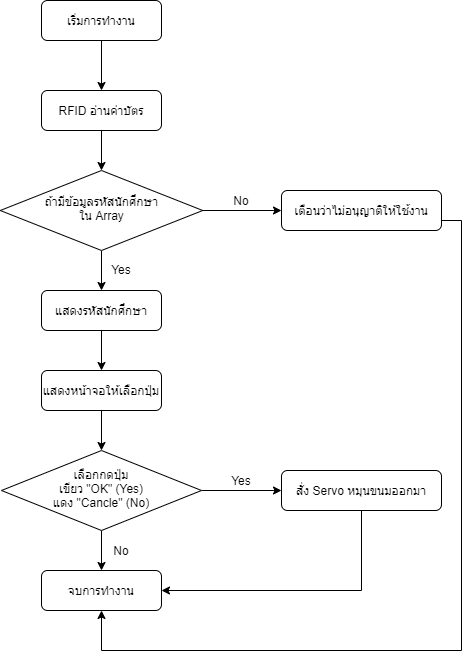

The diagram above was exported from draw.io. Its source (the exported page's mxGraphModel, read from the mxfile embedded in the PNG):
<mxGraphModel dx="1278" dy="1749" grid="1" gridSize="10" guides="1" tooltips="1" connect="1" arrows="1" fold="1" page="1" pageScale="1" pageWidth="827" pageHeight="1169" math="0" shadow="0">
  <root>
    <mxCell id="0" />
    <mxCell id="1" parent="0" />
    <mxCell id="2" style="edgeStyle=orthogonalEdgeStyle;rounded=0;orthogonalLoop=1;jettySize=auto;html=1;exitX=0.5;exitY=1;exitDx=0;exitDy=0;entryX=0.5;entryY=0;entryDx=0;entryDy=0;" edge="1" source="3" target="6" parent="1">
      <mxGeometry relative="1" as="geometry" />
    </mxCell>
    <mxCell id="3" value="RFID อ่านค่าบัตร" style="rounded=1;whiteSpace=wrap;html=1;fontSize=12;glass=0;strokeWidth=1;shadow=0;" vertex="1" parent="1">
      <mxGeometry x="160" y="80" width="120" height="40" as="geometry" />
    </mxCell>
    <mxCell id="4" style="edgeStyle=orthogonalEdgeStyle;rounded=0;orthogonalLoop=1;jettySize=auto;html=1;exitX=0.5;exitY=1;exitDx=0;exitDy=0;entryX=0.5;entryY=0;entryDx=0;entryDy=0;" edge="1" source="6" target="18" parent="1">
      <mxGeometry relative="1" as="geometry" />
    </mxCell>
    <mxCell id="5" style="edgeStyle=orthogonalEdgeStyle;rounded=0;orthogonalLoop=1;jettySize=auto;html=1;exitX=1;exitY=0.5;exitDx=0;exitDy=0;entryX=0;entryY=0.5;entryDx=0;entryDy=0;" edge="1" source="6" target="8" parent="1">
      <mxGeometry relative="1" as="geometry" />
    </mxCell>
    <mxCell id="6" value="&lt;div&gt;&lt;span&gt;ถ้ามีข้อมูลรหัสนักศึกษา&lt;/span&gt;&lt;/div&gt;&lt;div&gt;&lt;span&gt;ใน Array&lt;/span&gt;&lt;/div&gt;" style="rhombus;whiteSpace=wrap;html=1;shadow=0;fontFamily=Helvetica;fontSize=12;align=center;strokeWidth=1;spacing=6;spacingTop=-4;" vertex="1" parent="1">
      <mxGeometry x="118.75" y="160" width="202.5" height="80" as="geometry" />
    </mxCell>
    <mxCell id="7" style="edgeStyle=orthogonalEdgeStyle;rounded=0;orthogonalLoop=1;jettySize=auto;html=1;exitX=1;exitY=0.5;exitDx=0;exitDy=0;entryX=0.5;entryY=1;entryDx=0;entryDy=0;" edge="1" source="8" target="12" parent="1">
      <mxGeometry relative="1" as="geometry">
        <Array as="points">
          <mxPoint x="560" y="210" />
          <mxPoint x="580" y="210" />
          <mxPoint x="580" y="640" />
          <mxPoint x="220" y="640" />
        </Array>
      </mxGeometry>
    </mxCell>
    <mxCell id="8" value="เตือนว่าไม่อนุญาติให้ใช้งาน" style="rounded=1;whiteSpace=wrap;html=1;fontSize=12;glass=0;strokeWidth=1;shadow=0;" vertex="1" parent="1">
      <mxGeometry x="400" y="180" width="160" height="40" as="geometry" />
    </mxCell>
    <mxCell id="9" style="edgeStyle=orthogonalEdgeStyle;rounded=0;orthogonalLoop=1;jettySize=auto;html=1;exitX=0.5;exitY=1;exitDx=0;exitDy=0;entryX=0.5;entryY=0;entryDx=0;entryDy=0;" edge="1" source="11" target="12" parent="1">
      <mxGeometry relative="1" as="geometry" />
    </mxCell>
    <mxCell id="10" style="edgeStyle=orthogonalEdgeStyle;rounded=0;orthogonalLoop=1;jettySize=auto;html=1;exitX=1;exitY=0.5;exitDx=0;exitDy=0;entryX=0;entryY=0.5;entryDx=0;entryDy=0;" edge="1" source="11" target="14" parent="1">
      <mxGeometry relative="1" as="geometry" />
    </mxCell>
    <mxCell id="11" value="เลือกกดปุ่ม&lt;br&gt;เขียว &quot;OK&quot; (Yes)&lt;br&gt;แดง &quot;Cancle&quot; (No)" style="rhombus;whiteSpace=wrap;html=1;shadow=0;fontFamily=Helvetica;fontSize=12;align=center;strokeWidth=1;spacing=6;spacingTop=-4;" vertex="1" parent="1">
      <mxGeometry x="120" y="440" width="200" height="80" as="geometry" />
    </mxCell>
    <mxCell id="12" value="จบการทำงาน" style="rounded=1;whiteSpace=wrap;html=1;fontSize=12;glass=0;strokeWidth=1;shadow=0;" vertex="1" parent="1">
      <mxGeometry x="160" y="560" width="120" height="40" as="geometry" />
    </mxCell>
    <mxCell id="13" style="edgeStyle=orthogonalEdgeStyle;rounded=0;orthogonalLoop=1;jettySize=auto;html=1;exitX=0.5;exitY=1;exitDx=0;exitDy=0;entryX=1;entryY=0.5;entryDx=0;entryDy=0;" edge="1" source="14" target="12" parent="1">
      <mxGeometry relative="1" as="geometry" />
    </mxCell>
    <mxCell id="14" value="สั่ง Servo หมุนขนมออกมา" style="rounded=1;whiteSpace=wrap;html=1;fontSize=12;glass=0;strokeWidth=1;shadow=0;" vertex="1" parent="1">
      <mxGeometry x="400" y="460" width="160" height="40" as="geometry" />
    </mxCell>
    <mxCell id="15" style="edgeStyle=orthogonalEdgeStyle;rounded=0;orthogonalLoop=1;jettySize=auto;html=1;exitX=0.5;exitY=1;exitDx=0;exitDy=0;" edge="1" source="16" target="3" parent="1">
      <mxGeometry relative="1" as="geometry" />
    </mxCell>
    <mxCell id="16" value="เริ่มการทำงาน" style="rounded=1;whiteSpace=wrap;html=1;fontSize=12;glass=0;strokeWidth=1;shadow=0;" vertex="1" parent="1">
      <mxGeometry x="160" y="-10" width="120" height="40" as="geometry" />
    </mxCell>
    <mxCell id="17" value="" style="edgeStyle=orthogonalEdgeStyle;rounded=0;orthogonalLoop=1;jettySize=auto;html=1;" edge="1" source="18" target="20" parent="1">
      <mxGeometry relative="1" as="geometry" />
    </mxCell>
    <mxCell id="18" value="แสดงรหัสนักศึกษา" style="rounded=1;whiteSpace=wrap;html=1;" vertex="1" parent="1">
      <mxGeometry x="160" y="280" width="120" height="40" as="geometry" />
    </mxCell>
    <mxCell id="19" style="edgeStyle=orthogonalEdgeStyle;rounded=0;orthogonalLoop=1;jettySize=auto;html=1;exitX=0.5;exitY=1;exitDx=0;exitDy=0;entryX=0.5;entryY=0;entryDx=0;entryDy=0;" edge="1" source="20" target="11" parent="1">
      <mxGeometry relative="1" as="geometry" />
    </mxCell>
    <mxCell id="20" value="แสดงหน้าจอให้เลือกปุ่ม" style="whiteSpace=wrap;html=1;rounded=1;" vertex="1" parent="1">
      <mxGeometry x="160" y="360" width="120" height="40" as="geometry" />
    </mxCell>
    <mxCell id="21" value="Yes" style="text;html=1;strokeColor=none;fillColor=none;align=center;verticalAlign=middle;whiteSpace=wrap;rounded=0;" vertex="1" parent="1">
      <mxGeometry x="220" y="249" width="40" height="20" as="geometry" />
    </mxCell>
    <mxCell id="22" value="Yes" style="text;html=1;strokeColor=none;fillColor=none;align=center;verticalAlign=middle;whiteSpace=wrap;rounded=0;" vertex="1" parent="1">
      <mxGeometry x="340" y="460" width="40" height="20" as="geometry" />
    </mxCell>
    <mxCell id="23" value="No" style="text;html=1;strokeColor=none;fillColor=none;align=center;verticalAlign=middle;whiteSpace=wrap;rounded=0;" vertex="1" parent="1">
      <mxGeometry x="340" y="180" width="40" height="20" as="geometry" />
    </mxCell>
    <mxCell id="24" value="No" style="text;html=1;strokeColor=none;fillColor=none;align=center;verticalAlign=middle;whiteSpace=wrap;rounded=0;" vertex="1" parent="1">
      <mxGeometry x="220" y="530" width="40" height="20" as="geometry" />
    </mxCell>
  </root>
</mxGraphModel>